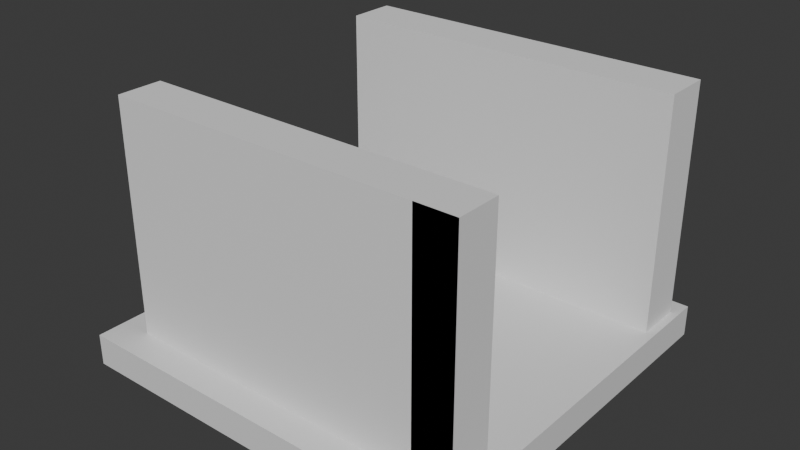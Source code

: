 # Source: tile3.blend  (saved by Blender 4.2.66; exported with 4.5.12 LTS)
import bpy
from mathutils import Matrix  # noqa: F401  (used for matrix-valued properties, if any)

bpy.ops.wm.read_factory_settings(use_empty=True)
scene = bpy.context.scene
scene.name = 'Scene'

# ---- collections
col_collection = bpy.data.collections.new('Collection'); scene.collection.children.link(col_collection)

# ---- materials (node trees are filled in below, after node groups)
mat_material = bpy.data.materials.new('Material')
mat_material.alpha_threshold = 0.0
mat_material.roughness = 0.5
mat_material.line_color = (0.0, 0.0, 0.0, 1.0)

# ---- material node trees
mat_material.use_nodes = True; mat_material.node_tree.nodes.clear()
_N = mat_material.node_tree.nodes; _L = mat_material.node_tree.links
n0 = _N.new('ShaderNodeOutputMaterial'); n0.name = 'Material Output'; n0.location = (300, 300)
n1 = _N.new('ShaderNodeBsdfPrincipled'); n1.name = 'Principled BSDF'; n1.location = (10, 300)
n1.inputs[3].default_value = 1.45
_L.new(n1.outputs[0], n0.inputs[0])
n0.is_active_output = True

# ---- world
world_world = bpy.data.worlds.new('World'); scene.world = world_world
world_world.use_nodes = True; world_world.node_tree.nodes.clear()
_N = world_world.node_tree.nodes; _L = world_world.node_tree.links
n0 = _N.new('ShaderNodeOutputWorld'); n0.name = 'World Output'; n0.location = (300, 300)
n1 = _N.new('ShaderNodeBackground'); n1.name = 'Background'; n1.location = (10, 300)
n1.inputs[0].default_value = (0.05088, 0.05088, 0.05088, 1.0)
_L.new(n1.outputs[0], n0.inputs[0])
n0.is_active_output = True
world_world.color = (0.05088, 0.05088, 0.05088)
world_world.sun_shadow_jitter_overblur = 0.0

# ---- meshes
me_cube_005 = bpy.data.meshes.new('Cube.005')
me_cube_005.from_pydata([(0.95, -2.009, -0.9), (0.95, -2.009, 2.1), (0.95, 2.353, -0.9), (0.95, 2.353, 2.1), (1.45, -2.009, -0.9), (1.45, -2.009, 2.1), (1.45, 2.353, -0.9), (1.45, 2.353, 2.1), (0.95, -2.009, -0.9), (0.95, -2.009, 2.1), (0.95, 2.353, -0.9), (0.95, 2.353, 2.1), (1.45, -2.009, -0.9), (1.45, -2.009, 2.1), (1.45, 2.353, -0.9), (1.45, 2.353, 2.1), (-3.05, 1.75, -0.9), (-3.05, 2.353, -0.9), (-3.05, 2.353, 2.1), (-3.05, 1.75, 2.1), (1.45, 1.75, 2.1), (1.45, 1.75, -0.9), (0.95, 1.75, 2.1), (0.95, 1.75, -0.9), (0.95, -1.446, -0.9), (1.45, -1.446, 2.1), (0.95, -1.446, 2.1), (1.45, -1.446, -0.9), (-3.05, -1.446, -0.9), (-3.05, -2.009, -0.9), (-3.05, -2.009, 2.1), (-3.05, -1.446, 2.1)], [], [(2, 23, 16, 17), (2, 3, 7, 6), (27, 25, 5, 4), (4, 5, 1, 0), (24, 27, 4, 0), (25, 26, 1, 5), (10, 11, 15, 14), (12, 13, 9, 8), (10, 14, 12, 8), (20, 22, 23, 21), (16, 19, 18, 17), (2, 6, 21, 23), (7, 3, 22, 20), (22, 3, 18, 19), (6, 7, 20, 21), (23, 22, 19, 16), (3, 2, 17, 18), (0, 1, 30, 29), (26, 25, 27, 24), (23, 21, 27, 24), (29, 30, 31, 28), (24, 0, 29, 28), (26, 24, 28, 31), (1, 26, 31, 30)])
_uv = me_cube_005.uv_layers.new(name='UVMap')
_uv.uv.foreach_set('vector', [0.125, 0.5, 0.125, 0.5375, 0.125, 0.5375, 0.125, 0.5, 0.375, 0.25, 0.625, 0.25, 0.625, 0.5, 0.375, 0.5, 0.375, 0.7181, 0.625, 0.7181, 0.625, 0.75, 0.375, 0.75, 0.375, 0.75, 0.625, 0.75, 0.625, 1.0, 0.375, 1.0, 0.125, 0.7181, 0.375, 0.7181, 0.375, 0.75, 0.125, 0.75, 0.625, 0.7181, 0.875, 0.7181, 0.875, 0.75, 0.625, 0.75, 0.375, 0.25, 0.625, 0.25, 0.625, 0.5, 0.375, 0.5, 0.375, 0.75, 0.625, 0.75, 0.625, 1.0, 0.375, 1.0, 0.125, 0.5, 0.375, 0.5, 0.375, 0.75, 0.125, 0.75, 0.0, 0.0, 0.0, 0.0, 0.0, 0.0, 0.0, 0.0, 0.375, 0.2125, 0.625, 0.2125, 0.625, 0.25, 0.375, 0.25, 0.125, 0.5, 0.375, 0.5, 0.375, 0.5375, 0.125, 0.5375, 0.625, 0.5, 0.875, 0.5, 0.875, 0.5375, 0.625, 0.5375, 0.875, 0.5375, 0.875, 0.5, 0.875, 0.5, 0.875, 0.5375, 0.375, 0.5, 0.625, 0.5, 0.625, 0.5375, 0.375, 0.5375, 0.375, 0.2125, 0.625, 0.2125, 0.625, 0.2125, 0.375, 0.2125, 0.625, 0.25, 0.375, 0.25, 0.375, 0.25, 0.625, 0.25, 0.375, 1.0, 0.625, 1.0, 0.625, 1.0, 0.375, 1.0, 0.0, 0.0, 0.0, 0.0, 0.0, 0.0, 0.0, 0.0, 0.125, 0.5375, 0.375, 0.5375, 0.375, 0.7181, 0.125, 0.7181, 0.375, 0.0, 0.625, 0.0, 0.625, 0.03187, 0.375, 0.03187, 0.125, 0.7181, 0.125, 0.75, 0.125, 0.75, 0.125, 0.7181, 0.625, 0.03187, 0.375, 0.03187, 0.375, 0.03187, 0.625, 0.03187, 0.875, 0.75, 0.875, 0.7181, 0.875, 0.7181, 0.875, 0.75])
me_cube_005.update()
me_cube = bpy.data.meshes.new('Cube')
me_cube.from_pydata([(5.0, 5.0, -1.088e-06), (5.0, 5.0, -0.4), (5.0, -5.0, -1.088e-06), (5.0, -5.0, -0.4), (-5.0, 5.0, -1.088e-06), (-5.0, 5.0, -0.4), (-5.0, -5.0, -1.088e-06), (-5.0, -5.0, -0.4)], [], [(0, 4, 6, 2), (3, 2, 6, 7), (7, 6, 4, 5), (5, 1, 3, 7), (1, 0, 2, 3), (5, 4, 0, 1)])
_uv = me_cube.uv_layers.new(name='UVMap')
_uv.uv.foreach_set('vector', [0.625, 0.5, 0.875, 0.5, 0.875, 0.75, 0.625, 0.75, 0.375, 0.75, 0.625, 0.75, 0.625, 1.0, 0.375, 1.0, 0.375, 0.0, 0.625, 0.0, 0.625, 0.25, 0.375, 0.25, 0.125, 0.5, 0.375, 0.5, 0.375, 0.75, 0.125, 0.75, 0.375, 0.5, 0.625, 0.5, 0.625, 0.75, 0.375, 0.75, 0.375, 0.25, 0.625, 0.25, 0.625, 0.5, 0.375, 0.5])
me_cube.materials.append(mat_material)
me_cube.use_mirror_vertex_groups = False
me_cube.update()

# ---- objects
ob_cube_001 = bpy.data.objects.new('Cube.001', me_cube_005)
ob_cube = bpy.data.objects.new('Cube', me_cube)

# ---- transforms, parenting, visibility, modifiers, constraints
ob_cube_001.location = (0.9464, -0.1046, 0.869)
ob_cube.location = (0.0, 0.0, 0.0)
ob_cube.scale = (0.5, 0.5, 1.0)
ob_cube.lock_rotations_4d = False
ob_cube.empty_display_type = 'ARROWS'
ob_cube.lineart.crease_threshold = 0.0

# ---- collection membership
scene.collection.objects.link(ob_cube_001)
col_collection.objects.link(ob_cube)

# ---- scene / render settings (as saved in the file)
scene.frame_start = 1; scene.frame_end = 250; scene.frame_set(1)
scene.render.engine = 'BLENDER_EEVEE_NEXT'
bpy.context.view_layer.update()

# ---- added for rendering (the .blend has no active camera and no usable light): camera, sun
cam_auto = bpy.data.cameras.new('AutoCamera')
cam_auto.lens = 50.0
cam_auto.sensor_width = 36.0
cam_auto.clip_end = 1000.0
ob_auto_camera = bpy.data.objects.new('AutoCamera', cam_auto)
scene.collection.objects.link(ob_auto_camera)
ob_auto_camera.location = (7.24695, -8.69634, 7.08206)
ob_auto_camera.rotation_euler = (1.09748, -7.21219e-08, 0.694738)
scene.camera = ob_auto_camera
light_auto_sun = bpy.data.lights.new('AutoSun', 'SUN')
light_auto_sun.energy = 3.0
light_auto_sun.angle = 0.0523599
ob_auto_sun = bpy.data.objects.new('AutoSun', light_auto_sun)
scene.collection.objects.link(ob_auto_sun)
ob_auto_sun.rotation_euler = (0.872665, 0.174533, 0.523599)
bpy.context.view_layer.update()
